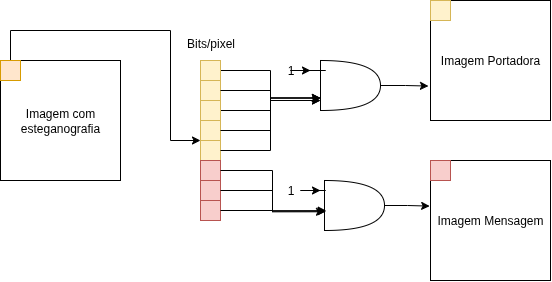

The diagram above was exported from draw.io. Its source (the exported page's mxGraphModel, read from the mxfile embedded in the PNG):
<mxGraphModel dx="727" dy="443" grid="1" gridSize="10" guides="1" tooltips="1" connect="1" arrows="1" fold="1" page="1" pageScale="1" pageWidth="827" pageHeight="1169" math="0" shadow="0">
  <root>
    <mxCell id="0" />
    <mxCell id="1" parent="0" />
    <mxCell id="b9qNrE6sTSO5eUWX6sTx-21" value="" style="shape=or;whiteSpace=wrap;html=1;" vertex="1" parent="1">
      <mxGeometry x="410" y="100" width="60" height="50" as="geometry" />
    </mxCell>
    <mxCell id="b9qNrE6sTSO5eUWX6sTx-22" value="Imagem com esteganografia" style="whiteSpace=wrap;html=1;aspect=fixed;" vertex="1" parent="1">
      <mxGeometry x="90" y="100" width="120" height="120" as="geometry" />
    </mxCell>
    <mxCell id="b9qNrE6sTSO5eUWX6sTx-32" style="edgeStyle=orthogonalEdgeStyle;rounded=0;orthogonalLoop=1;jettySize=auto;html=1;entryX=0;entryY=0;entryDx=0;entryDy=0;" edge="1" parent="1" source="b9qNrE6sTSO5eUWX6sTx-23" target="b9qNrE6sTSO5eUWX6sTx-28">
      <mxGeometry relative="1" as="geometry">
        <Array as="points">
          <mxPoint x="100" y="70" />
          <mxPoint x="260" y="70" />
          <mxPoint x="260" y="180" />
        </Array>
      </mxGeometry>
    </mxCell>
    <mxCell id="b9qNrE6sTSO5eUWX6sTx-23" value="" style="whiteSpace=wrap;html=1;aspect=fixed;fillColor=#ffe6cc;strokeColor=#d79b00;" vertex="1" parent="1">
      <mxGeometry x="90" y="100" width="20" height="20" as="geometry" />
    </mxCell>
    <mxCell id="b9qNrE6sTSO5eUWX6sTx-52" style="edgeStyle=orthogonalEdgeStyle;rounded=0;orthogonalLoop=1;jettySize=auto;html=1;" edge="1" parent="1" source="b9qNrE6sTSO5eUWX6sTx-24">
      <mxGeometry relative="1" as="geometry">
        <mxPoint x="410" y="140" as="targetPoint" />
        <Array as="points">
          <mxPoint x="360" y="110" />
          <mxPoint x="360" y="140" />
        </Array>
      </mxGeometry>
    </mxCell>
    <mxCell id="b9qNrE6sTSO5eUWX6sTx-24" value="" style="whiteSpace=wrap;html=1;aspect=fixed;fillColor=#fff2cc;strokeColor=#d6b656;" vertex="1" parent="1">
      <mxGeometry x="290" y="100" width="20" height="20" as="geometry" />
    </mxCell>
    <mxCell id="b9qNrE6sTSO5eUWX6sTx-25" value="" style="whiteSpace=wrap;html=1;aspect=fixed;fillColor=#fff2cc;strokeColor=#d6b656;" vertex="1" parent="1">
      <mxGeometry x="290" y="120" width="20" height="20" as="geometry" />
    </mxCell>
    <mxCell id="b9qNrE6sTSO5eUWX6sTx-50" style="edgeStyle=orthogonalEdgeStyle;rounded=0;orthogonalLoop=1;jettySize=auto;html=1;" edge="1" parent="1" source="b9qNrE6sTSO5eUWX6sTx-26">
      <mxGeometry relative="1" as="geometry">
        <mxPoint x="410" y="140" as="targetPoint" />
        <Array as="points">
          <mxPoint x="360" y="150" />
          <mxPoint x="360" y="140" />
        </Array>
      </mxGeometry>
    </mxCell>
    <mxCell id="b9qNrE6sTSO5eUWX6sTx-26" value="" style="whiteSpace=wrap;html=1;aspect=fixed;fillColor=#fff2cc;strokeColor=#d6b656;" vertex="1" parent="1">
      <mxGeometry x="290" y="140" width="20" height="20" as="geometry" />
    </mxCell>
    <mxCell id="b9qNrE6sTSO5eUWX6sTx-27" value="" style="whiteSpace=wrap;html=1;aspect=fixed;fillColor=#fff2cc;strokeColor=#d6b656;" vertex="1" parent="1">
      <mxGeometry x="290" y="160" width="20" height="20" as="geometry" />
    </mxCell>
    <mxCell id="b9qNrE6sTSO5eUWX6sTx-28" value="" style="whiteSpace=wrap;html=1;aspect=fixed;fillColor=#fff2cc;strokeColor=#d6b656;" vertex="1" parent="1">
      <mxGeometry x="290" y="180" width="20" height="20" as="geometry" />
    </mxCell>
    <mxCell id="b9qNrE6sTSO5eUWX6sTx-29" value="" style="whiteSpace=wrap;html=1;aspect=fixed;fillColor=#f8cecc;strokeColor=#b85450;" vertex="1" parent="1">
      <mxGeometry x="290" y="200" width="20" height="20" as="geometry" />
    </mxCell>
    <mxCell id="b9qNrE6sTSO5eUWX6sTx-30" value="" style="whiteSpace=wrap;html=1;aspect=fixed;fillColor=#f8cecc;strokeColor=#b85450;" vertex="1" parent="1">
      <mxGeometry x="290" y="220" width="20" height="20" as="geometry" />
    </mxCell>
    <mxCell id="b9qNrE6sTSO5eUWX6sTx-31" value="" style="whiteSpace=wrap;html=1;aspect=fixed;fillColor=#f8cecc;strokeColor=#b85450;" vertex="1" parent="1">
      <mxGeometry x="290" y="240" width="20" height="20" as="geometry" />
    </mxCell>
    <mxCell id="b9qNrE6sTSO5eUWX6sTx-33" value="Imagem Portadora" style="whiteSpace=wrap;html=1;aspect=fixed;" vertex="1" parent="1">
      <mxGeometry x="520" y="40" width="120" height="120" as="geometry" />
    </mxCell>
    <mxCell id="b9qNrE6sTSO5eUWX6sTx-34" value="Imagem Mensagem" style="whiteSpace=wrap;html=1;aspect=fixed;" vertex="1" parent="1">
      <mxGeometry x="520" y="200" width="120" height="120" as="geometry" />
    </mxCell>
    <mxCell id="b9qNrE6sTSO5eUWX6sTx-35" value="" style="shape=or;whiteSpace=wrap;html=1;" vertex="1" parent="1">
      <mxGeometry x="414" y="220" width="60" height="50" as="geometry" />
    </mxCell>
    <mxCell id="b9qNrE6sTSO5eUWX6sTx-39" style="edgeStyle=orthogonalEdgeStyle;rounded=0;orthogonalLoop=1;jettySize=auto;html=1;" edge="1" parent="1" source="b9qNrE6sTSO5eUWX6sTx-37">
      <mxGeometry relative="1" as="geometry">
        <mxPoint x="410" y="230" as="targetPoint" />
      </mxGeometry>
    </mxCell>
    <mxCell id="b9qNrE6sTSO5eUWX6sTx-37" value="1" style="text;html=1;align=center;verticalAlign=middle;resizable=0;points=[];autosize=1;strokeColor=none;fillColor=none;" vertex="1" parent="1">
      <mxGeometry x="365" y="215" width="30" height="30" as="geometry" />
    </mxCell>
    <mxCell id="b9qNrE6sTSO5eUWX6sTx-40" style="edgeStyle=orthogonalEdgeStyle;rounded=0;orthogonalLoop=1;jettySize=auto;html=1;" edge="1" parent="1" source="b9qNrE6sTSO5eUWX6sTx-38">
      <mxGeometry relative="1" as="geometry">
        <mxPoint x="400" y="110" as="targetPoint" />
      </mxGeometry>
    </mxCell>
    <mxCell id="b9qNrE6sTSO5eUWX6sTx-38" value="1" style="text;html=1;align=center;verticalAlign=middle;resizable=0;points=[];autosize=1;strokeColor=none;fillColor=none;" vertex="1" parent="1">
      <mxGeometry x="365" y="95" width="30" height="30" as="geometry" />
    </mxCell>
    <mxCell id="b9qNrE6sTSO5eUWX6sTx-41" style="edgeStyle=orthogonalEdgeStyle;rounded=0;orthogonalLoop=1;jettySize=auto;html=1;entryX=0.029;entryY=0.603;entryDx=0;entryDy=0;entryPerimeter=0;" edge="1" parent="1" source="b9qNrE6sTSO5eUWX6sTx-29" target="b9qNrE6sTSO5eUWX6sTx-35">
      <mxGeometry relative="1" as="geometry" />
    </mxCell>
    <mxCell id="b9qNrE6sTSO5eUWX6sTx-42" style="edgeStyle=orthogonalEdgeStyle;rounded=0;orthogonalLoop=1;jettySize=auto;html=1;entryX=0.029;entryY=0.614;entryDx=0;entryDy=0;entryPerimeter=0;" edge="1" parent="1" source="b9qNrE6sTSO5eUWX6sTx-30" target="b9qNrE6sTSO5eUWX6sTx-35">
      <mxGeometry relative="1" as="geometry" />
    </mxCell>
    <mxCell id="b9qNrE6sTSO5eUWX6sTx-43" style="edgeStyle=orthogonalEdgeStyle;rounded=0;orthogonalLoop=1;jettySize=auto;html=1;entryX=0;entryY=0.626;entryDx=0;entryDy=0;entryPerimeter=0;" edge="1" parent="1" source="b9qNrE6sTSO5eUWX6sTx-31" target="b9qNrE6sTSO5eUWX6sTx-35">
      <mxGeometry relative="1" as="geometry" />
    </mxCell>
    <mxCell id="b9qNrE6sTSO5eUWX6sTx-44" style="edgeStyle=orthogonalEdgeStyle;rounded=0;orthogonalLoop=1;jettySize=auto;html=1;entryX=-0.007;entryY=0.38;entryDx=0;entryDy=0;entryPerimeter=0;" edge="1" parent="1" source="b9qNrE6sTSO5eUWX6sTx-35" target="b9qNrE6sTSO5eUWX6sTx-34">
      <mxGeometry relative="1" as="geometry" />
    </mxCell>
    <mxCell id="b9qNrE6sTSO5eUWX6sTx-45" value="" style="whiteSpace=wrap;html=1;aspect=fixed;fillColor=#f8cecc;strokeColor=#b85450;" vertex="1" parent="1">
      <mxGeometry x="520" y="200" width="20" height="20" as="geometry" />
    </mxCell>
    <mxCell id="b9qNrE6sTSO5eUWX6sTx-46" value="" style="whiteSpace=wrap;html=1;aspect=fixed;fillColor=#fff2cc;strokeColor=#d6b656;" vertex="1" parent="1">
      <mxGeometry x="520" y="40" width="20" height="20" as="geometry" />
    </mxCell>
    <mxCell id="b9qNrE6sTSO5eUWX6sTx-47" value="Bits/pixel" style="text;html=1;align=center;verticalAlign=middle;resizable=0;points=[];autosize=1;strokeColor=none;fillColor=none;" vertex="1" parent="1">
      <mxGeometry x="265" y="68" width="70" height="30" as="geometry" />
    </mxCell>
    <mxCell id="b9qNrE6sTSO5eUWX6sTx-48" style="edgeStyle=orthogonalEdgeStyle;rounded=0;orthogonalLoop=1;jettySize=auto;html=1;entryX=0;entryY=0.75;entryDx=0;entryDy=0;entryPerimeter=0;" edge="1" parent="1" source="b9qNrE6sTSO5eUWX6sTx-28" target="b9qNrE6sTSO5eUWX6sTx-21">
      <mxGeometry relative="1" as="geometry" />
    </mxCell>
    <mxCell id="b9qNrE6sTSO5eUWX6sTx-49" style="edgeStyle=orthogonalEdgeStyle;rounded=0;orthogonalLoop=1;jettySize=auto;html=1;entryX=0;entryY=0.75;entryDx=0;entryDy=0;entryPerimeter=0;" edge="1" parent="1" source="b9qNrE6sTSO5eUWX6sTx-27" target="b9qNrE6sTSO5eUWX6sTx-21">
      <mxGeometry relative="1" as="geometry" />
    </mxCell>
    <mxCell id="b9qNrE6sTSO5eUWX6sTx-51" style="edgeStyle=orthogonalEdgeStyle;rounded=0;orthogonalLoop=1;jettySize=auto;html=1;entryX=0;entryY=0.75;entryDx=0;entryDy=0;entryPerimeter=0;" edge="1" parent="1" source="b9qNrE6sTSO5eUWX6sTx-25" target="b9qNrE6sTSO5eUWX6sTx-21">
      <mxGeometry relative="1" as="geometry" />
    </mxCell>
    <mxCell id="b9qNrE6sTSO5eUWX6sTx-53" style="edgeStyle=orthogonalEdgeStyle;rounded=0;orthogonalLoop=1;jettySize=auto;html=1;entryX=-0.017;entryY=0.713;entryDx=0;entryDy=0;entryPerimeter=0;" edge="1" parent="1" source="b9qNrE6sTSO5eUWX6sTx-21" target="b9qNrE6sTSO5eUWX6sTx-33">
      <mxGeometry relative="1" as="geometry" />
    </mxCell>
  </root>
</mxGraphModel>